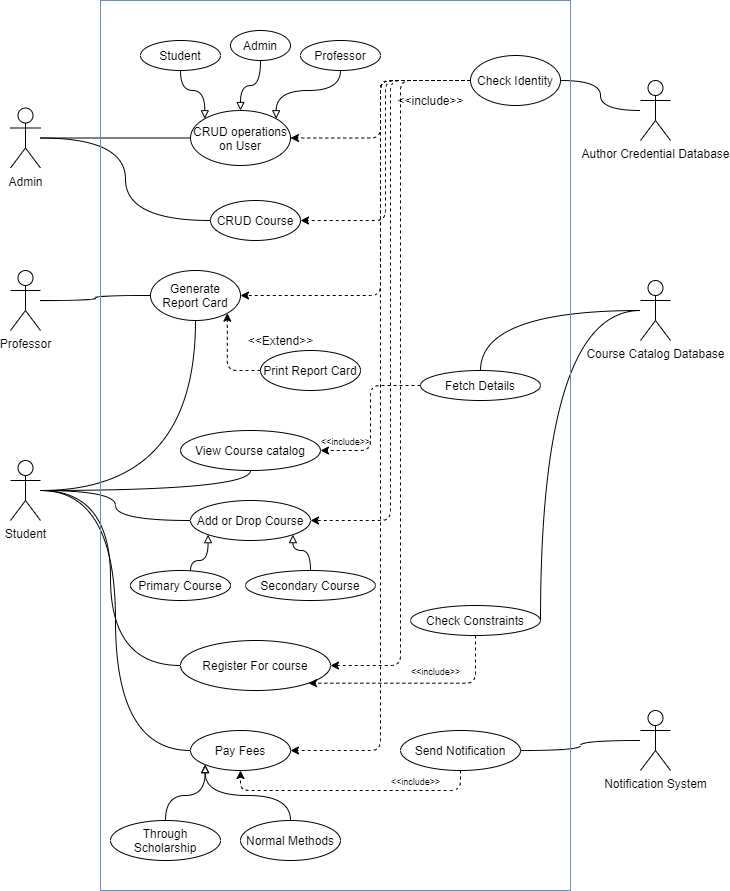

The diagram above was exported from draw.io. Its source (the exported page's mxGraphModel, read from the mxfile embedded in the PNG):
<mxGraphModel dx="868" dy="450" grid="1" gridSize="10" guides="1" tooltips="1" connect="1" arrows="1" fold="1" page="1" pageScale="1.5" pageWidth="827" pageHeight="1169" background="#ffffff" math="0" shadow="0">
  <root>
    <mxCell id="0" style=";html=1;" />
    <mxCell id="1" style=";html=1;" parent="0" />
    <mxCell id="YbJEqoCpEmuR1fA60uVO-76" style="edgeStyle=orthogonalEdgeStyle;curved=1;orthogonalLoop=1;jettySize=auto;html=1;endArrow=none;endFill=0;" edge="1" parent="1" source="YbJEqoCpEmuR1fA60uVO-1" target="YbJEqoCpEmuR1fA60uVO-46">
      <mxGeometry relative="1" as="geometry" />
    </mxCell>
    <mxCell id="YbJEqoCpEmuR1fA60uVO-96" style="edgeStyle=orthogonalEdgeStyle;curved=1;orthogonalLoop=1;jettySize=auto;html=1;entryX=0;entryY=0.5;entryDx=0;entryDy=0;endArrow=none;endFill=0;" edge="1" parent="1" source="YbJEqoCpEmuR1fA60uVO-1" target="YbJEqoCpEmuR1fA60uVO-94">
      <mxGeometry relative="1" as="geometry" />
    </mxCell>
    <mxCell id="YbJEqoCpEmuR1fA60uVO-97" style="edgeStyle=orthogonalEdgeStyle;curved=1;orthogonalLoop=1;jettySize=auto;html=1;entryX=0;entryY=0.5;entryDx=0;entryDy=0;endArrow=none;endFill=0;" edge="1" parent="1" source="YbJEqoCpEmuR1fA60uVO-1" target="YbJEqoCpEmuR1fA60uVO-63">
      <mxGeometry relative="1" as="geometry" />
    </mxCell>
    <mxCell id="YbJEqoCpEmuR1fA60uVO-98" style="edgeStyle=orthogonalEdgeStyle;curved=1;orthogonalLoop=1;jettySize=auto;html=1;entryX=0.5;entryY=1;entryDx=0;entryDy=0;endArrow=none;endFill=0;" edge="1" parent="1" source="YbJEqoCpEmuR1fA60uVO-1" target="YbJEqoCpEmuR1fA60uVO-55">
      <mxGeometry relative="1" as="geometry" />
    </mxCell>
    <mxCell id="YbJEqoCpEmuR1fA60uVO-99" style="edgeStyle=orthogonalEdgeStyle;curved=1;orthogonalLoop=1;jettySize=auto;html=1;entryX=0;entryY=0.5;entryDx=0;entryDy=0;endArrow=none;endFill=0;" edge="1" parent="1" source="YbJEqoCpEmuR1fA60uVO-1" target="YbJEqoCpEmuR1fA60uVO-83">
      <mxGeometry relative="1" as="geometry" />
    </mxCell>
    <mxCell id="YbJEqoCpEmuR1fA60uVO-1" value="Student" style="shape=umlActor;verticalLabelPosition=bottom;labelBackgroundColor=#ffffff;verticalAlign=top;html=1;outlineConnect=0;" vertex="1" parent="1">
      <mxGeometry x="100" y="460" width="30" height="60" as="geometry" />
    </mxCell>
    <mxCell id="YbJEqoCpEmuR1fA60uVO-75" style="edgeStyle=orthogonalEdgeStyle;curved=1;orthogonalLoop=1;jettySize=auto;html=1;entryX=0;entryY=0.5;entryDx=0;entryDy=0;endArrow=none;endFill=0;" edge="1" parent="1" source="YbJEqoCpEmuR1fA60uVO-7" target="YbJEqoCpEmuR1fA60uVO-46">
      <mxGeometry relative="1" as="geometry" />
    </mxCell>
    <mxCell id="YbJEqoCpEmuR1fA60uVO-7" value="Professor" style="shape=umlActor;verticalLabelPosition=bottom;labelBackgroundColor=#ffffff;verticalAlign=top;html=1;outlineConnect=0;" vertex="1" parent="1">
      <mxGeometry x="100" y="270" width="30" height="60" as="geometry" />
    </mxCell>
    <mxCell id="YbJEqoCpEmuR1fA60uVO-80" style="edgeStyle=orthogonalEdgeStyle;curved=1;orthogonalLoop=1;jettySize=auto;html=1;entryX=0;entryY=0.5;entryDx=0;entryDy=0;endArrow=none;endFill=0;" edge="1" parent="1" source="YbJEqoCpEmuR1fA60uVO-9" target="YbJEqoCpEmuR1fA60uVO-43">
      <mxGeometry relative="1" as="geometry" />
    </mxCell>
    <mxCell id="YbJEqoCpEmuR1fA60uVO-81" style="edgeStyle=orthogonalEdgeStyle;curved=1;orthogonalLoop=1;jettySize=auto;html=1;entryX=0;entryY=0.5;entryDx=0;entryDy=0;endArrow=none;endFill=0;" edge="1" parent="1" source="YbJEqoCpEmuR1fA60uVO-9" target="YbJEqoCpEmuR1fA60uVO-24">
      <mxGeometry relative="1" as="geometry" />
    </mxCell>
    <mxCell id="YbJEqoCpEmuR1fA60uVO-9" value="Admin&lt;br&gt;" style="shape=umlActor;verticalLabelPosition=bottom;labelBackgroundColor=#ffffff;verticalAlign=top;html=1;outlineConnect=0;" vertex="1" parent="1">
      <mxGeometry x="100" y="107.5" width="30" height="60" as="geometry" />
    </mxCell>
    <mxCell id="YbJEqoCpEmuR1fA60uVO-41" style="edgeStyle=orthogonalEdgeStyle;orthogonalLoop=1;jettySize=auto;html=1;entryX=1;entryY=0.5;entryDx=0;entryDy=0;endArrow=none;endFill=0;curved=1;" edge="1" parent="1" source="YbJEqoCpEmuR1fA60uVO-11" target="YbJEqoCpEmuR1fA60uVO-37">
      <mxGeometry relative="1" as="geometry" />
    </mxCell>
    <mxCell id="YbJEqoCpEmuR1fA60uVO-11" value="Author Credential Database" style="shape=umlActor;verticalLabelPosition=bottom;labelBackgroundColor=#ffffff;verticalAlign=top;html=1;outlineConnect=0;" vertex="1" parent="1">
      <mxGeometry x="730" y="80" width="30" height="60" as="geometry" />
    </mxCell>
    <mxCell id="YbJEqoCpEmuR1fA60uVO-82" style="edgeStyle=orthogonalEdgeStyle;curved=1;orthogonalLoop=1;jettySize=auto;html=1;entryX=0.5;entryY=0;entryDx=0;entryDy=0;endArrow=none;endFill=0;" edge="1" parent="1" source="YbJEqoCpEmuR1fA60uVO-16" target="YbJEqoCpEmuR1fA60uVO-57">
      <mxGeometry relative="1" as="geometry" />
    </mxCell>
    <mxCell id="YbJEqoCpEmuR1fA60uVO-88" style="edgeStyle=orthogonalEdgeStyle;curved=1;orthogonalLoop=1;jettySize=auto;html=1;endArrow=none;endFill=0;" edge="1" parent="1" source="YbJEqoCpEmuR1fA60uVO-16" target="YbJEqoCpEmuR1fA60uVO-86">
      <mxGeometry relative="1" as="geometry">
        <Array as="points">
          <mxPoint x="630" y="310" />
        </Array>
      </mxGeometry>
    </mxCell>
    <mxCell id="YbJEqoCpEmuR1fA60uVO-16" value="Course Catalog Database" style="shape=umlActor;verticalLabelPosition=bottom;labelBackgroundColor=#ffffff;verticalAlign=top;html=1;outlineConnect=0;" vertex="1" parent="1">
      <mxGeometry x="730" y="280" width="30" height="60" as="geometry" />
    </mxCell>
    <mxCell id="YbJEqoCpEmuR1fA60uVO-103" style="edgeStyle=orthogonalEdgeStyle;curved=1;orthogonalLoop=1;jettySize=auto;html=1;entryX=1;entryY=0.5;entryDx=0;entryDy=0;endArrow=none;endFill=0;" edge="1" parent="1" source="YbJEqoCpEmuR1fA60uVO-18" target="YbJEqoCpEmuR1fA60uVO-102">
      <mxGeometry relative="1" as="geometry" />
    </mxCell>
    <mxCell id="YbJEqoCpEmuR1fA60uVO-18" value="Notification System" style="shape=umlActor;verticalLabelPosition=bottom;labelBackgroundColor=#ffffff;verticalAlign=top;html=1;outlineConnect=0;" vertex="1" parent="1">
      <mxGeometry x="730" y="710" width="30" height="60" as="geometry" />
    </mxCell>
    <mxCell id="YbJEqoCpEmuR1fA60uVO-24" value="CRUD operations on User" style="ellipse;whiteSpace=wrap;html=1;" vertex="1" parent="1">
      <mxGeometry x="280" y="110" width="100" height="55" as="geometry" />
    </mxCell>
    <mxCell id="YbJEqoCpEmuR1fA60uVO-33" value="" style="edgeStyle=orthogonalEdgeStyle;orthogonalLoop=1;jettySize=auto;html=1;endArrow=block;endFill=0;curved=1;" edge="1" parent="1" source="YbJEqoCpEmuR1fA60uVO-31" target="YbJEqoCpEmuR1fA60uVO-24">
      <mxGeometry relative="1" as="geometry" />
    </mxCell>
    <mxCell id="YbJEqoCpEmuR1fA60uVO-31" value="Admin" style="ellipse;whiteSpace=wrap;html=1;" vertex="1" parent="1">
      <mxGeometry x="320" y="30" width="60" height="30" as="geometry" />
    </mxCell>
    <mxCell id="YbJEqoCpEmuR1fA60uVO-27" value="" style="edgeStyle=orthogonalEdgeStyle;orthogonalLoop=1;jettySize=auto;html=1;endArrow=block;endFill=0;curved=1;entryX=0;entryY=0;entryDx=0;entryDy=0;" edge="1" parent="1" source="YbJEqoCpEmuR1fA60uVO-25" target="YbJEqoCpEmuR1fA60uVO-24">
      <mxGeometry relative="1" as="geometry" />
    </mxCell>
    <mxCell id="YbJEqoCpEmuR1fA60uVO-25" value="Student" style="ellipse;whiteSpace=wrap;html=1;" vertex="1" parent="1">
      <mxGeometry x="230" y="40" width="80" height="30" as="geometry" />
    </mxCell>
    <mxCell id="YbJEqoCpEmuR1fA60uVO-30" style="edgeStyle=orthogonalEdgeStyle;orthogonalLoop=1;jettySize=auto;html=1;entryX=1;entryY=0;entryDx=0;entryDy=0;endArrow=block;endFill=0;curved=1;" edge="1" parent="1" source="YbJEqoCpEmuR1fA60uVO-28" target="YbJEqoCpEmuR1fA60uVO-24">
      <mxGeometry relative="1" as="geometry">
        <Array as="points">
          <mxPoint x="430" y="90" />
          <mxPoint x="366" y="90" />
        </Array>
      </mxGeometry>
    </mxCell>
    <mxCell id="YbJEqoCpEmuR1fA60uVO-28" value="Professor" style="ellipse;whiteSpace=wrap;html=1;" vertex="1" parent="1">
      <mxGeometry x="390" y="40" width="80" height="30" as="geometry" />
    </mxCell>
    <mxCell id="YbJEqoCpEmuR1fA60uVO-38" style="edgeStyle=orthogonalEdgeStyle;orthogonalLoop=1;jettySize=auto;html=1;entryX=1;entryY=0.5;entryDx=0;entryDy=0;endArrow=classic;endFill=1;dashed=1;rounded=1;" edge="1" parent="1" source="YbJEqoCpEmuR1fA60uVO-37" target="YbJEqoCpEmuR1fA60uVO-24">
      <mxGeometry relative="1" as="geometry" />
    </mxCell>
    <mxCell id="YbJEqoCpEmuR1fA60uVO-49" style="edgeStyle=orthogonalEdgeStyle;rounded=1;orthogonalLoop=1;jettySize=auto;html=1;entryX=1;entryY=0.5;entryDx=0;entryDy=0;endArrow=classic;endFill=1;dashed=1;" edge="1" parent="1" source="YbJEqoCpEmuR1fA60uVO-37" target="YbJEqoCpEmuR1fA60uVO-46">
      <mxGeometry relative="1" as="geometry">
        <Array as="points">
          <mxPoint x="470" y="80" />
          <mxPoint x="470" y="295" />
        </Array>
      </mxGeometry>
    </mxCell>
    <mxCell id="YbJEqoCpEmuR1fA60uVO-51" style="edgeStyle=orthogonalEdgeStyle;rounded=1;orthogonalLoop=1;jettySize=auto;html=1;entryX=1;entryY=0.5;entryDx=0;entryDy=0;dashed=1;endArrow=classic;endFill=1;" edge="1" parent="1" source="YbJEqoCpEmuR1fA60uVO-37" target="YbJEqoCpEmuR1fA60uVO-43">
      <mxGeometry relative="1" as="geometry" />
    </mxCell>
    <mxCell id="YbJEqoCpEmuR1fA60uVO-66" style="edgeStyle=orthogonalEdgeStyle;rounded=1;orthogonalLoop=1;jettySize=auto;html=1;entryX=1;entryY=0.5;entryDx=0;entryDy=0;dashed=1;endArrow=classic;endFill=1;" edge="1" parent="1" source="YbJEqoCpEmuR1fA60uVO-37" target="YbJEqoCpEmuR1fA60uVO-63">
      <mxGeometry relative="1" as="geometry" />
    </mxCell>
    <mxCell id="YbJEqoCpEmuR1fA60uVO-85" style="edgeStyle=orthogonalEdgeStyle;orthogonalLoop=1;jettySize=auto;html=1;entryX=1;entryY=0.5;entryDx=0;entryDy=0;endArrow=classic;endFill=1;dashed=1;rounded=1;" edge="1" parent="1" source="YbJEqoCpEmuR1fA60uVO-37" target="YbJEqoCpEmuR1fA60uVO-83">
      <mxGeometry relative="1" as="geometry" />
    </mxCell>
    <mxCell id="YbJEqoCpEmuR1fA60uVO-104" style="edgeStyle=orthogonalEdgeStyle;orthogonalLoop=1;jettySize=auto;html=1;entryX=1;entryY=0.5;entryDx=0;entryDy=0;endArrow=classic;endFill=1;rounded=1;dashed=1;" edge="1" parent="1" source="YbJEqoCpEmuR1fA60uVO-37" target="YbJEqoCpEmuR1fA60uVO-94">
      <mxGeometry relative="1" as="geometry" />
    </mxCell>
    <mxCell id="YbJEqoCpEmuR1fA60uVO-37" value="Check Identity" style="ellipse;whiteSpace=wrap;html=1;" vertex="1" parent="1">
      <mxGeometry x="560" y="55" width="90" height="50" as="geometry" />
    </mxCell>
    <mxCell id="YbJEqoCpEmuR1fA60uVO-39" value="&amp;lt;&amp;lt;include&amp;gt;&amp;gt;" style="text;html=1;align=center;verticalAlign=middle;resizable=0;points=[];autosize=1;" vertex="1" parent="1">
      <mxGeometry x="480" y="90" width="80" height="20" as="geometry" />
    </mxCell>
    <mxCell id="YbJEqoCpEmuR1fA60uVO-43" value="CRUD Course" style="ellipse;whiteSpace=wrap;html=1;" vertex="1" parent="1">
      <mxGeometry x="300" y="200" width="90" height="40" as="geometry" />
    </mxCell>
    <mxCell id="YbJEqoCpEmuR1fA60uVO-46" value="Generate Report Card" style="ellipse;whiteSpace=wrap;html=1;" vertex="1" parent="1">
      <mxGeometry x="240" y="270" width="90" height="50" as="geometry" />
    </mxCell>
    <mxCell id="YbJEqoCpEmuR1fA60uVO-53" style="edgeStyle=orthogonalEdgeStyle;rounded=1;orthogonalLoop=1;jettySize=auto;html=1;entryX=1;entryY=1;entryDx=0;entryDy=0;dashed=1;endArrow=classic;endFill=1;" edge="1" parent="1" source="YbJEqoCpEmuR1fA60uVO-52" target="YbJEqoCpEmuR1fA60uVO-46">
      <mxGeometry relative="1" as="geometry" />
    </mxCell>
    <mxCell id="YbJEqoCpEmuR1fA60uVO-52" value="Print Report Card" style="ellipse;whiteSpace=wrap;html=1;" vertex="1" parent="1">
      <mxGeometry x="350" y="350" width="100" height="40" as="geometry" />
    </mxCell>
    <mxCell id="YbJEqoCpEmuR1fA60uVO-54" value="&amp;lt;&amp;lt;Extend&amp;gt;&amp;gt;" style="text;html=1;align=center;verticalAlign=middle;resizable=0;points=[];autosize=1;" vertex="1" parent="1">
      <mxGeometry x="330" y="330" width="80" height="20" as="geometry" />
    </mxCell>
    <mxCell id="YbJEqoCpEmuR1fA60uVO-55" value="View Course catalog" style="ellipse;whiteSpace=wrap;html=1;" vertex="1" parent="1">
      <mxGeometry x="270" y="430" width="140" height="40" as="geometry" />
    </mxCell>
    <mxCell id="YbJEqoCpEmuR1fA60uVO-61" style="edgeStyle=orthogonalEdgeStyle;rounded=1;orthogonalLoop=1;jettySize=auto;html=1;entryX=1;entryY=0.5;entryDx=0;entryDy=0;endArrow=classic;endFill=1;dashed=1;" edge="1" parent="1" source="YbJEqoCpEmuR1fA60uVO-57" target="YbJEqoCpEmuR1fA60uVO-55">
      <mxGeometry relative="1" as="geometry" />
    </mxCell>
    <mxCell id="YbJEqoCpEmuR1fA60uVO-57" value="Fetch Details" style="ellipse;whiteSpace=wrap;html=1;" vertex="1" parent="1">
      <mxGeometry x="510" y="370" width="120" height="30" as="geometry" />
    </mxCell>
    <mxCell id="YbJEqoCpEmuR1fA60uVO-62" value="&lt;font style=&quot;font-size: 9px&quot;&gt;&amp;lt;&amp;lt;include&amp;gt;&amp;gt;&lt;/font&gt;" style="text;html=1;align=center;verticalAlign=middle;resizable=0;points=[];autosize=1;" vertex="1" parent="1">
      <mxGeometry x="400" y="430" width="70" height="20" as="geometry" />
    </mxCell>
    <mxCell id="YbJEqoCpEmuR1fA60uVO-63" value="Add or Drop Course" style="ellipse;whiteSpace=wrap;html=1;" vertex="1" parent="1">
      <mxGeometry x="280" y="500" width="120" height="40" as="geometry" />
    </mxCell>
    <mxCell id="YbJEqoCpEmuR1fA60uVO-68" style="edgeStyle=orthogonalEdgeStyle;orthogonalLoop=1;jettySize=auto;html=1;endArrow=block;endFill=0;curved=1;entryX=0;entryY=1;entryDx=0;entryDy=0;" edge="1" parent="1" source="YbJEqoCpEmuR1fA60uVO-67" target="YbJEqoCpEmuR1fA60uVO-63">
      <mxGeometry relative="1" as="geometry">
        <Array as="points">
          <mxPoint x="280" y="560" />
          <mxPoint x="298" y="560" />
        </Array>
      </mxGeometry>
    </mxCell>
    <mxCell id="YbJEqoCpEmuR1fA60uVO-67" value="Primary Course" style="ellipse;whiteSpace=wrap;html=1;" vertex="1" parent="1">
      <mxGeometry x="220" y="570" width="100" height="30" as="geometry" />
    </mxCell>
    <mxCell id="YbJEqoCpEmuR1fA60uVO-70" style="edgeStyle=orthogonalEdgeStyle;curved=1;orthogonalLoop=1;jettySize=auto;html=1;entryX=1;entryY=1;entryDx=0;entryDy=0;endArrow=block;endFill=0;" edge="1" parent="1" source="YbJEqoCpEmuR1fA60uVO-69" target="YbJEqoCpEmuR1fA60uVO-63">
      <mxGeometry relative="1" as="geometry" />
    </mxCell>
    <mxCell id="YbJEqoCpEmuR1fA60uVO-69" value="Secondary Course" style="ellipse;whiteSpace=wrap;html=1;" vertex="1" parent="1">
      <mxGeometry x="335" y="570" width="130" height="30" as="geometry" />
    </mxCell>
    <mxCell id="YbJEqoCpEmuR1fA60uVO-83" value="Register For course" style="ellipse;whiteSpace=wrap;html=1;" vertex="1" parent="1">
      <mxGeometry x="270" y="640" width="150" height="50" as="geometry" />
    </mxCell>
    <mxCell id="YbJEqoCpEmuR1fA60uVO-89" style="edgeStyle=orthogonalEdgeStyle;orthogonalLoop=1;jettySize=auto;html=1;entryX=1;entryY=1;entryDx=0;entryDy=0;endArrow=none;endFill=0;strokeColor=none;rounded=1;" edge="1" parent="1" source="YbJEqoCpEmuR1fA60uVO-86" target="YbJEqoCpEmuR1fA60uVO-83">
      <mxGeometry relative="1" as="geometry">
        <Array as="points">
          <mxPoint x="565" y="683" />
        </Array>
      </mxGeometry>
    </mxCell>
    <mxCell id="YbJEqoCpEmuR1fA60uVO-91" style="edgeStyle=orthogonalEdgeStyle;rounded=1;orthogonalLoop=1;jettySize=auto;html=1;entryX=1;entryY=1;entryDx=0;entryDy=0;endArrow=classic;endFill=1;dashed=1;" edge="1" parent="1" source="YbJEqoCpEmuR1fA60uVO-86" target="YbJEqoCpEmuR1fA60uVO-83">
      <mxGeometry relative="1" as="geometry">
        <Array as="points">
          <mxPoint x="565" y="683" />
        </Array>
      </mxGeometry>
    </mxCell>
    <mxCell id="YbJEqoCpEmuR1fA60uVO-86" value="Check Constraints" style="ellipse;whiteSpace=wrap;html=1;" vertex="1" parent="1">
      <mxGeometry x="500" y="605" width="130" height="30" as="geometry" />
    </mxCell>
    <mxCell id="YbJEqoCpEmuR1fA60uVO-93" value="&lt;font style=&quot;font-size: 9px&quot;&gt;&amp;lt;&amp;lt;include&amp;gt;&amp;gt;&lt;/font&gt;" style="text;html=1;align=center;verticalAlign=middle;resizable=0;points=[];autosize=1;" vertex="1" parent="1">
      <mxGeometry x="490" y="660" width="70" height="20" as="geometry" />
    </mxCell>
    <mxCell id="YbJEqoCpEmuR1fA60uVO-94" value="Pay Fees" style="ellipse;whiteSpace=wrap;html=1;" vertex="1" parent="1">
      <mxGeometry x="280" y="730" width="100" height="40" as="geometry" />
    </mxCell>
    <mxCell id="YbJEqoCpEmuR1fA60uVO-105" style="edgeStyle=orthogonalEdgeStyle;rounded=1;orthogonalLoop=1;jettySize=auto;html=1;entryX=0.5;entryY=1;entryDx=0;entryDy=0;dashed=1;endArrow=classic;endFill=1;" edge="1" parent="1" source="YbJEqoCpEmuR1fA60uVO-102" target="YbJEqoCpEmuR1fA60uVO-94">
      <mxGeometry relative="1" as="geometry">
        <Array as="points">
          <mxPoint x="550" y="790" />
          <mxPoint x="330" y="790" />
        </Array>
      </mxGeometry>
    </mxCell>
    <mxCell id="YbJEqoCpEmuR1fA60uVO-102" value="Send Notification" style="ellipse;whiteSpace=wrap;html=1;" vertex="1" parent="1">
      <mxGeometry x="490" y="730" width="120" height="40" as="geometry" />
    </mxCell>
    <mxCell id="YbJEqoCpEmuR1fA60uVO-107" value="&lt;font style=&quot;font-size: 9px&quot;&gt;&amp;lt;&amp;lt;include&amp;gt;&amp;gt;&lt;/font&gt;" style="text;html=1;align=center;verticalAlign=middle;resizable=0;points=[];autosize=1;" vertex="1" parent="1">
      <mxGeometry x="470" y="770" width="70" height="20" as="geometry" />
    </mxCell>
    <mxCell id="YbJEqoCpEmuR1fA60uVO-109" style="edgeStyle=orthogonalEdgeStyle;orthogonalLoop=1;jettySize=auto;html=1;entryX=0;entryY=1;entryDx=0;entryDy=0;endArrow=block;endFill=0;curved=1;" edge="1" parent="1" source="YbJEqoCpEmuR1fA60uVO-108" target="YbJEqoCpEmuR1fA60uVO-94">
      <mxGeometry relative="1" as="geometry" />
    </mxCell>
    <mxCell id="YbJEqoCpEmuR1fA60uVO-108" value="Through Scholarship" style="ellipse;whiteSpace=wrap;html=1;" vertex="1" parent="1">
      <mxGeometry x="200" y="820" width="110" height="40" as="geometry" />
    </mxCell>
    <mxCell id="YbJEqoCpEmuR1fA60uVO-111" style="edgeStyle=orthogonalEdgeStyle;curved=1;orthogonalLoop=1;jettySize=auto;html=1;entryX=0;entryY=1;entryDx=0;entryDy=0;endArrow=block;endFill=0;" edge="1" parent="1" source="YbJEqoCpEmuR1fA60uVO-110" target="YbJEqoCpEmuR1fA60uVO-94">
      <mxGeometry relative="1" as="geometry" />
    </mxCell>
    <mxCell id="YbJEqoCpEmuR1fA60uVO-110" value="Normal Methods" style="ellipse;whiteSpace=wrap;html=1;" vertex="1" parent="1">
      <mxGeometry x="330" y="820" width="100" height="40" as="geometry" />
    </mxCell>
    <mxCell id="YbJEqoCpEmuR1fA60uVO-112" style="edgeStyle=orthogonalEdgeStyle;curved=1;orthogonalLoop=1;jettySize=auto;html=1;exitX=0.5;exitY=1;exitDx=0;exitDy=0;endArrow=block;endFill=0;" edge="1" parent="1" source="YbJEqoCpEmuR1fA60uVO-110" target="YbJEqoCpEmuR1fA60uVO-110">
      <mxGeometry relative="1" as="geometry" />
    </mxCell>
    <mxCell id="YbJEqoCpEmuR1fA60uVO-113" value="" style="rounded=0;whiteSpace=wrap;html=1;fillColor=none;strokeColor=#6c8ebf;" vertex="1" parent="1">
      <mxGeometry x="190" width="470" height="890" as="geometry" />
    </mxCell>
  </root>
</mxGraphModel>